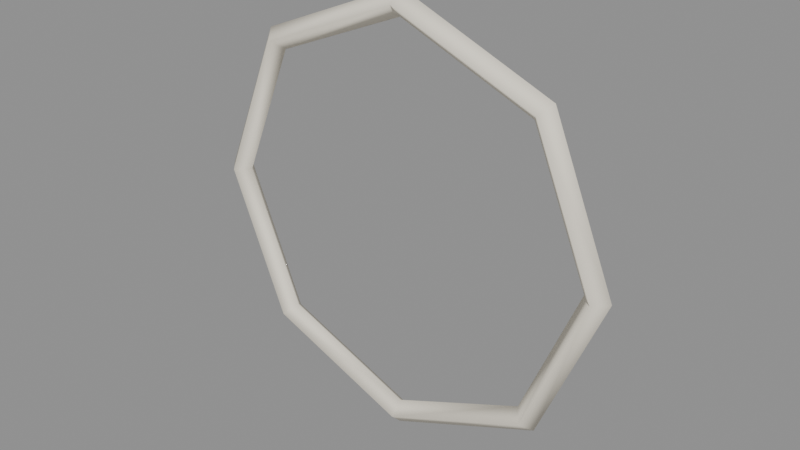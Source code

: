 # Source: transparency.blend  (saved by Blender 4.5.92; exported with 4.5.12 LTS)
import bpy
from mathutils import Matrix  # noqa: F401  (used for matrix-valued properties, if any)

bpy.ops.wm.read_factory_settings(use_empty=True)
scene = bpy.context.scene
scene.name = 'Scene'

# ---- materials (node trees are filled in below, after node groups)
mat_hospital_vertex_opaque = bpy.data.materials.new('hospital_vertex_opaque')
mat_hospital_vertex_opaque.use_backface_culling = True

# ---- material node trees
mat_hospital_vertex_opaque.use_nodes = True; mat_hospital_vertex_opaque.node_tree.nodes.clear()
_N = mat_hospital_vertex_opaque.node_tree.nodes; _L = mat_hospital_vertex_opaque.node_tree.links
n0 = _N.new('ShaderNodeBsdfPrincipled'); n0.name = 'Principled BSDF'; n0.location = (-200, 100)
n0.inputs[2].default_value = 0.78
n0.inputs[13].default_value = 0.22
n1 = _N.new('ShaderNodeOutputMaterial'); n1.name = 'Material Output'; n1.location = (200, 100)
n2 = _N.new('ShaderNodeVertexColor'); n2.name = 'Color Attribute'; n2.location = (0, 0)
n2.layer_name = 'Col'
_L.new(n0.outputs[0], n1.inputs[0])
_L.new(n2.outputs[0], n0.inputs[0])
n1.is_active_output = True

# ---- meshes
me_frame = bpy.data.meshes.new('Frame')
me_frame.from_pydata([(0.18, 0.01575, 0.04), (0.1911, -3.52e-09, 0.02886), (0.18, -0.01575, 0.04), (0.1689, 4.897e-09, 0.05114), (-1.377e-09, 0.01575, -0.03454), (2.794e-09, -3.403e-09, -0.05029), (1.377e-09, -0.01575, -0.03454), (-2.794e-09, 4.78e-09, -0.01879), (-0.18, 0.01575, 0.04), (-0.1911, -3.286e-09, 0.02886), (-0.18, -0.01575, 0.04), (-0.1689, 4.663e-09, 0.05114), (-0.2545, 0.01575, 0.22), (-0.2703, -3.168e-09, 0.22), (-0.2545, -0.01575, 0.22), (-0.2388, 4.545e-09, 0.22), (-0.18, 0.01575, 0.4), (-0.1911, -3.051e-09, 0.4111), (-0.18, -0.01575, 0.4), (-0.1689, 4.428e-09, 0.3889), (1.377e-09, 0.01575, 0.4745), (-8.382e-09, -2.934e-09, 0.4903), (-1.377e-09, -0.01575, 0.4745), (8.382e-09, 4.311e-09, 0.4588), (0.18, 0.01575, 0.4), (0.1911, -2.816e-09, 0.4111), (0.18, -0.01575, 0.4), (0.1689, 4.193e-09, 0.3889), (0.2545, 0.01575, 0.22), (0.2703, -3.638e-09, 0.22), (0.2545, -0.01575, 0.22), (0.2388, 5.015e-09, 0.22)], [], [(0, 4, 7, 3), (1, 5, 4, 0), (2, 6, 5, 1), (3, 7, 6, 2), (4, 8, 11, 7), (5, 9, 8, 4), (6, 10, 9, 5), (7, 11, 10, 6), (8, 12, 15, 11), (9, 13, 12, 8), (10, 14, 13, 9), (11, 15, 14, 10), (12, 16, 19, 15), (13, 17, 16, 12), (14, 18, 17, 13), (15, 19, 18, 14), (16, 20, 23, 19), (17, 21, 20, 16), (18, 22, 21, 17), (19, 23, 22, 18), (20, 24, 27, 23), (21, 25, 24, 20), (22, 26, 25, 21), (23, 27, 26, 22), (24, 28, 31, 27), (25, 29, 28, 24), (26, 30, 29, 25), (27, 31, 30, 26), (28, 0, 3, 31), (29, 1, 0, 28), (30, 2, 1, 29), (31, 3, 2, 30)])
me_frame.polygons.foreach_set('use_smooth', [True] * 32)
_uv = me_frame.uv_layers.new(name='UVMap')
_uv.uv.foreach_set('vector', [0.0, 1.0, 0.125, 1.0, 0.125, 0.75, 0.0, 0.75, 0.0, 0.25, 0.125, 0.25, 0.125, 0.0, 0.0, 0.0, 0.0, 0.5, 0.125, 0.5, 0.125, 0.25, 0.0, 0.25, 0.0, 0.75, 0.125, 0.75, 0.125, 0.5, 0.0, 0.5, 0.125, 1.0, 0.25, 1.0, 0.25, 0.75, 0.125, 0.75, 0.125, 0.25, 0.25, 0.25, 0.25, 0.0, 0.125, 0.0, 0.125, 0.5, 0.25, 0.5, 0.25, 0.25, 0.125, 0.25, 0.125, 0.75, 0.25, 0.75, 0.25, 0.5, 0.125, 0.5, 0.25, 1.0, 0.375, 1.0, 0.375, 0.75, 0.25, 0.75, 0.25, 0.25, 0.375, 0.25, 0.375, 0.0, 0.25, 0.0, 0.25, 0.5, 0.375, 0.5, 0.375, 0.25, 0.25, 0.25, 0.25, 0.75, 0.375, 0.75, 0.375, 0.5, 0.25, 0.5, 0.375, 1.0, 0.5, 1.0, 0.5, 0.75, 0.375, 0.75, 0.375, 0.25, 0.5, 0.25, 0.5, 0.0, 0.375, 0.0, 0.375, 0.5, 0.5, 0.5, 0.5, 0.25, 0.375, 0.25, 0.375, 0.75, 0.5, 0.75, 0.5, 0.5, 0.375, 0.5, 0.5, 1.0, 0.625, 1.0, 0.625, 0.75, 0.5, 0.75, 0.5, 0.25, 0.625, 0.25, 0.625, 0.0, 0.5, 0.0, 0.5, 0.5, 0.625, 0.5, 0.625, 0.25, 0.5, 0.25, 0.5, 0.75, 0.625, 0.75, 0.625, 0.5, 0.5, 0.5, 0.625, 1.0, 0.75, 1.0, 0.75, 0.75, 0.625, 0.75, 0.625, 0.25, 0.75, 0.25, 0.75, 0.0, 0.625, 0.0, 0.625, 0.5, 0.75, 0.5, 0.75, 0.25, 0.625, 0.25, 0.625, 0.75, 0.75, 0.75, 0.75, 0.5, 0.625, 0.5, 0.75, 1.0, 0.875, 1.0, 0.875, 0.75, 0.75, 0.75, 0.75, 0.25, 0.875, 0.25, 0.875, 0.0, 0.75, 0.0, 0.75, 0.5, 0.875, 0.5, 0.875, 0.25, 0.75, 0.25, 0.75, 0.75, 0.875, 0.75, 0.875, 0.5, 0.75, 0.5, 0.875, 1.0, 1.0, 1.0, 1.0, 0.75, 0.875, 0.75, 0.875, 0.25, 1.0, 0.25, 1.0, 0.0, 0.875, 0.0, 0.875, 0.5, 1.0, 0.5, 1.0, 0.25, 0.875, 0.25, 0.875, 0.75, 1.0, 0.75, 1.0, 0.5, 0.875, 0.5])
_ca = me_frame.color_attributes.new('Col', 'FLOAT_COLOR', 'CORNER')
_ca.data.foreach_set('color', [0.91, 0.85, 0.72, 1.0, 0.91, 0.85, 0.72, 1.0, 0.91, 0.85, 0.72, 1.0, 0.91, 0.85, 0.72, 1.0, 0.91, 0.85, 0.72, 1.0, 0.91, 0.85, 0.72, 1.0, 0.91, 0.85, 0.72, 1.0, 0.91, 0.85, 0.72, 1.0, 0.91, 0.85, 0.72, 1.0, 0.91, 0.85, 0.72, 1.0, 0.91, 0.85, 0.72, 1.0, 0.91, 0.85, 0.72, 1.0, 0.91, 0.85, 0.72, 1.0, 0.91, 0.85, 0.72, 1.0, 0.91, 0.85, 0.72, 1.0, 0.91, 0.85, 0.72, 1.0, 0.91, 0.85, 0.72, 1.0, 0.91, 0.85, 0.72, 1.0, 0.91, 0.85, 0.72, 1.0, 0.91, 0.85, 0.72, 1.0, 0.91, 0.85, 0.72, 1.0, 0.91, 0.85, 0.72, 1.0, 0.91, 0.85, 0.72, 1.0, 0.91, 0.85, 0.72, 1.0, 0.91, 0.85, 0.72, 1.0, 0.91, 0.85, 0.72, 1.0, 0.91, 0.85, 0.72, 1.0, 0.91, 0.85, 0.72, 1.0, 0.91, 0.85, 0.72, 1.0, 0.91, 0.85, 0.72, 1.0, 0.91, 0.85, 0.72, 1.0, 0.91, 0.85, 0.72, 1.0, 0.91, 0.85, 0.72, 1.0, 0.91, 0.85, 0.72, 1.0, 0.91, 0.85, 0.72, 1.0, 0.91, 0.85, 0.72, 1.0, 0.91, 0.85, 0.72, 1.0, 0.91, 0.85, 0.72, 1.0, 0.91, 0.85, 0.72, 1.0, 0.91, 0.85, 0.72, 1.0, 0.91, 0.85, 0.72, 1.0, 0.91, 0.85, 0.72, 1.0, 0.91, 0.85, 0.72, 1.0, 0.91, 0.85, 0.72, 1.0, 0.91, 0.85, 0.72, 1.0, 0.91, 0.85, 0.72, 1.0, 0.91, 0.85, 0.72, 1.0, 0.91, 0.85, 0.72, 1.0, 0.91, 0.85, 0.72, 1.0, 0.91, 0.85, 0.72, 1.0, 0.91, 0.85, 0.72, 1.0, 0.91, 0.85, 0.72, 1.0, 0.91, 0.85, 0.72, 1.0, 0.91, 0.85, 0.72, 1.0, 0.91, 0.85, 0.72, 1.0, 0.91, 0.85, 0.72, 1.0, 0.91, 0.85, 0.72, 1.0, 0.91, 0.85, 0.72, 1.0, 0.91, 0.85, 0.72, 1.0, 0.91, 0.85, 0.72, 1.0, 0.91, 0.85, 0.72, 1.0, 0.91, 0.85, 0.72, 1.0, 0.91, 0.85, 0.72, 1.0, 0.91, 0.85, 0.72, 1.0, 0.91, 0.85, 0.72, 1.0, 0.91, 0.85, 0.72, 1.0, 0.91, 0.85, 0.72, 1.0, 0.91, 0.85, 0.72, 1.0, 0.91, 0.85, 0.72, 1.0, 0.91, 0.85, 0.72, 1.0, 0.91, 0.85, 0.72, 1.0, 0.91, 0.85, 0.72, 1.0, 0.91, 0.85, 0.72, 1.0, 0.91, 0.85, 0.72, 1.0, 0.91, 0.85, 0.72, 1.0, 0.91, 0.85, 0.72, 1.0, 0.91, 0.85, 0.72, 1.0, 0.91, 0.85, 0.72, 1.0, 0.91, 0.85, 0.72, 1.0, 0.91, 0.85, 0.72, 1.0, 0.91, 0.85, 0.72, 1.0, 0.91, 0.85, 0.72, 1.0, 0.91, 0.85, 0.72, 1.0, 0.91, 0.85, 0.72, 1.0, 0.91, 0.85, 0.72, 1.0, 0.91, 0.85, 0.72, 1.0, 0.91, 0.85, 0.72, 1.0, 0.91, 0.85, 0.72, 1.0, 0.91, 0.85, 0.72, 1.0, 0.91, 0.85, 0.72, 1.0, 0.91, 0.85, 0.72, 1.0, 0.91, 0.85, 0.72, 1.0, 0.91, 0.85, 0.72, 1.0, 0.91, 0.85, 0.72, 1.0, 0.91, 0.85, 0.72, 1.0, 0.91, 0.85, 0.72, 1.0, 0.91, 0.85, 0.72, 1.0, 0.91, 0.85, 0.72, 1.0, 0.91, 0.85, 0.72, 1.0, 0.91, 0.85, 0.72, 1.0, 0.91, 0.85, 0.72, 1.0, 0.91, 0.85, 0.72, 1.0, 0.91, 0.85, 0.72, 1.0, 0.91, 0.85, 0.72, 1.0, 0.91, 0.85, 0.72, 1.0, 0.91, 0.85, 0.72, 1.0, 0.91, 0.85, 0.72, 1.0, 0.91, 0.85, 0.72, 1.0, 0.91, 0.85, 0.72, 1.0, 0.91, 0.85, 0.72, 1.0, 0.91, 0.85, 0.72, 1.0, 0.91, 0.85, 0.72, 1.0, 0.91, 0.85, 0.72, 1.0, 0.91, 0.85, 0.72, 1.0, 0.91, 0.85, 0.72, 1.0, 0.91, 0.85, 0.72, 1.0, 0.91, 0.85, 0.72, 1.0, 0.91, 0.85, 0.72, 1.0, 0.91, 0.85, 0.72, 1.0, 0.91, 0.85, 0.72, 1.0, 0.91, 0.85, 0.72, 1.0, 0.91, 0.85, 0.72, 1.0, 0.91, 0.85, 0.72, 1.0, 0.91, 0.85, 0.72, 1.0, 0.91, 0.85, 0.72, 1.0, 0.91, 0.85, 0.72, 1.0, 0.91, 0.85, 0.72, 1.0, 0.91, 0.85, 0.72, 1.0])
me_frame.materials.append(mat_hospital_vertex_opaque)
me_frame.auto_texspace = False
me_frame.update()

# ---- objects
ob_transparency = bpy.data.objects.new('transparency', me_frame)

# ---- transforms, parenting, visibility, modifiers, constraints
ob_transparency.location = (0.0, 0.0, 0.0)
_vg = ob_transparency.vertex_groups.new(name='root')

# ---- collection membership
scene.collection.objects.link(ob_transparency)

# ---- scene / render settings (as saved in the file)
scene.frame_start = 1; scene.frame_end = 49; scene.frame_set(1)
scene.render.engine = 'BLENDER_EEVEE_NEXT'
bpy.context.view_layer.update()

# ---- added for rendering (the .blend has no active camera and no usable light): camera, sun + grey world if the file has none
cam_auto = bpy.data.cameras.new('AutoCamera')
cam_auto.lens = 50.0
cam_auto.sensor_width = 36.0
cam_auto.clip_end = 1000.0
ob_auto_camera = bpy.data.objects.new('AutoCamera', cam_auto)
scene.collection.objects.link(ob_auto_camera)
ob_auto_camera.location = (0.707922, -0.849507, 0.786338)
ob_auto_camera.rotation_euler = (1.09748, -7.21219e-08, 0.694738)
scene.camera = ob_auto_camera
light_auto_sun = bpy.data.lights.new('AutoSun', 'SUN')
light_auto_sun.energy = 3.0
light_auto_sun.angle = 0.0523599
ob_auto_sun = bpy.data.objects.new('AutoSun', light_auto_sun)
scene.collection.objects.link(ob_auto_sun)
ob_auto_sun.rotation_euler = (0.872665, 0.174533, 0.523599)
if scene.world is None:
    world_auto = bpy.data.worlds.new('AutoWorld')
    world_auto.color = (0.3, 0.3, 0.3)
    scene.world = world_auto
bpy.context.view_layer.update()
